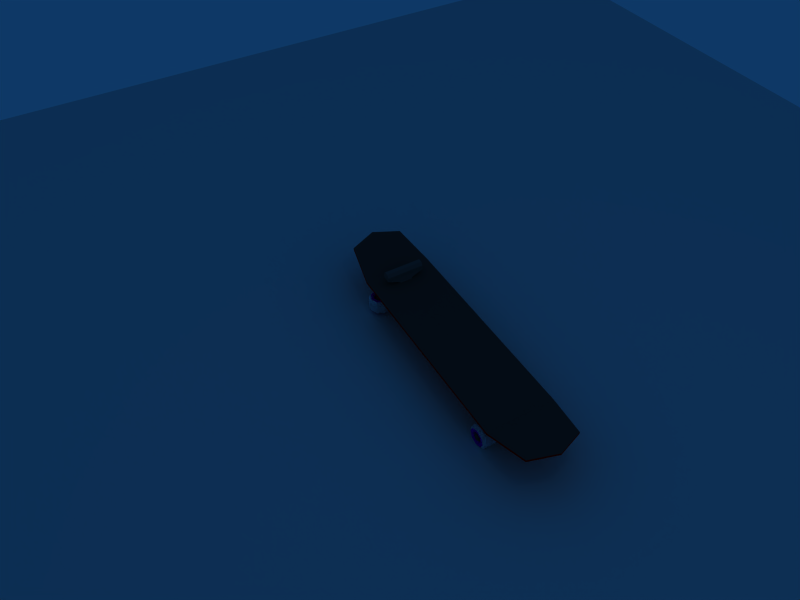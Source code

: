 # Source: 04-skate_floor_game_tests.blend  (saved by Blender 2.49.0; exported with 4.5.12 LTS)
import bpy
from mathutils import Matrix  # noqa: F401  (used for matrix-valued properties, if any)

bpy.ops.wm.read_factory_settings(use_empty=True)
scene = bpy.context.scene
scene.name = 'Scene'

# ---- collections
col_collection_1 = bpy.data.collections.new('Collection 1'); scene.collection.children.link(col_collection_1)

# ---- materials (node trees are filled in below, after node groups)
mat_floor = bpy.data.materials.new('Floor')
mat_floor.alpha_threshold = 0.0
mat_floor.roughness = 0.5
mat_floor.line_color = (0.0, 0.0, 0.0, 1.0)
mat_skate = bpy.data.materials.new('skate')
mat_skate.alpha_threshold = 0.0
mat_skate.diffuse_color = (1.0, 0.0, 0.0, 1.0)
mat_skate.roughness = 0.5
mat_skate.line_color = (0.0, 0.0, 0.0, 1.0)
mat_grip = bpy.data.materials.new('grip')
mat_grip.alpha_threshold = 0.0
mat_grip.diffuse_color = (0.2409, 0.1986, 0.1986, 1.0)
mat_grip.roughness = 0.5
mat_grip.line_color = (0.0, 0.0, 0.0, 1.0)
mat_wheels_screw = bpy.data.materials.new('wheels screw')
mat_wheels_screw.alpha_threshold = 0.0
mat_wheels_screw.diffuse_color = (0.3054, 0.3054, 0.3054, 1.0)
mat_wheels_screw.specular_color = (0.4345, 0.4345, 0.4345)
mat_wheels_screw.roughness = 0.5
mat_wheels_screw.specular_intensity = 2.0
mat_wheels_screw.line_color = (0.0, 0.0, 0.0, 1.0)
mat_wheels = bpy.data.materials.new('wheels')
mat_wheels.alpha_threshold = 0.0
mat_wheels.diffuse_color = (1.0, 1.0, 1.0, 1.0)
mat_wheels.roughness = 0.5
mat_wheels.specular_intensity = 0.0
mat_wheels.line_color = (0.0, 0.0, 0.0, 1.0)
mat_wheels_border = bpy.data.materials.new('wheels border')
mat_wheels_border.alpha_threshold = 0.0
mat_wheels_border.diffuse_color = (0.8386, 0.0, 0.9937, 1.0)
mat_wheels_border.roughness = 0.5
mat_wheels_border.specular_intensity = 0.0
mat_wheels_border.line_color = (0.0, 0.0, 0.0, 1.0)

# ---- material node trees

# ---- world
world_world = bpy.data.worlds.new('World'); scene.world = world_world
world_world.color = (0.05656, 0.2208, 0.4)
world_world.use_sun_shadow = False
world_world.sun_shadow_jitter_overblur = 0.0
world_world.cycles.sampling_method = 'MANUAL'
world_world.cycles.sample_map_resolution = 256

# ---- cameras
cam_camera_001 = bpy.data.cameras.new('Camera.001')
cam_camera_001.passepartout_alpha = 0.2
cam_camera_001.clip_end = 100.0
cam_camera_001.lens = 35.0
cam_camera_001.show_passepartout = False
cam_camera_001.show_safe_areas = True
cam_camera_001.dof.focus_distance = 0.0
cam_camera_001.dof.aperture_fstop = 128.0

# ---- lights
light_spot = bpy.data.lights.new('Spot', 'POINT')
light_spot.transmission_factor = 0.0
light_spot.cutoff_distance = 30.0
light_spot.energy = 100.0
light_spot.shadow_buffer_clip_start = 1.001
light_spot.shadow_soft_size = 1.0
light_spot.shadow_maximum_resolution = 0.006
light_spot.use_absolute_resolution = True
light_spot.cycles.use_multiple_importance_sampling = False

# ---- meshes
me_floor = bpy.data.meshes.new('floor')
me_floor.from_pydata([(1.0, 1.0, 0.0), (1.0, -1.0, 0.0), (-1.0, -1.0, 0.0), (-1.0, 1.0, 0.0)], [], [(0, 3, 2, 1)])
me_floor.materials.append(mat_floor)
me_floor.use_remesh_preserve_volume = False
me_floor.use_remesh_preserve_attributes = False
me_floor.use_mirror_vertex_groups = False
me_floor.update()
me_board = bpy.data.meshes.new('board')
me_board.from_pydata([(-1.044, 0.7768, -9.498), (-1.044, -0.7768, -9.498), (1.044, 0.7768, -9.498), (1.044, -0.7768, -9.498), (-1.044, 0.7768, -7.498), (-1.044, -0.7768, -7.498), (1.044, 0.7768, -7.498), (1.044, -0.7768, -7.498), (-0.7446, 1.0, -1.0), (-0.7446, -1.0, -1.0), (0.7446, 1.0, -1.0), (0.7446, -1.0, -1.0), (-0.7446, 1.0, 1.0), (-0.7446, -1.0, 1.0), (0.7446, 1.0, 1.0), (0.7446, -1.0, 1.0), (0.0, 1.0, -1.0), (0.0, -1.0, -1.0), (0.0, 1.0, 1.0), (0.0, -1.0, 1.0), (-1.115, 0.0, -11.86), (1.115, 0.0, -11.86), (-1.115, 0.0, -9.858), (1.115, 0.0, -9.858), (-0.7446, 0.0, -1.0), (0.7446, 0.0, -1.0), (-0.7446, 0.0, 1.0), (0.7446, 0.0, 1.0), (0.0, 0.0, -1.0), (0.0, 0.0, 1.0)], [], [(8, 0, 4, 12), (5, 1, 9, 13), (6, 2, 10, 14), (11, 3, 7, 15), (16, 8, 12, 18), (13, 9, 17, 19), (14, 10, 16, 18), (17, 11, 15, 19), (0, 20, 22, 4), (22, 20, 1, 5), (23, 21, 2, 6), (3, 21, 23, 7), (20, 0, 8, 24), (9, 1, 20, 24), (10, 2, 21, 25), (21, 3, 11, 25), (4, 22, 26, 12), (26, 22, 5, 13), (27, 23, 6, 14), (7, 23, 27, 15), (24, 8, 16, 28), (17, 9, 24, 28), (16, 10, 25, 28), (25, 11, 17, 28), (12, 26, 29, 18), (29, 26, 13, 19), (29, 27, 14, 18), (15, 27, 29, 19)])
me_board.polygons.foreach_set('material_index', [0, 0, 0, 0, 0, 0, 0, 0, 0, 0, 0, 0, 1, 1, 1, 1, 0, 0, 0, 0, 1, 1, 1, 1, 0, 0, 0, 0])
me_board.materials.append(mat_skate)
me_board.materials.append(mat_grip)
me_board.use_remesh_preserve_volume = False
me_board.use_remesh_preserve_attributes = False
me_board.use_mirror_vertex_groups = False
me_board.update()
me_truck_001 = bpy.data.meshes.new('truck.001')
me_truck_001.from_pydata([(1.0, 1.0, -0.8332), (1.0, -1.0, -0.8332), (-1.0, -1.0, -0.8332), (-1.0, 1.0, -0.8332), (2.317, 0.4932, 0.1857), (2.317, -0.4932, 0.1857), (-3.875, -0.4932, 0.1857), (-3.875, 0.4932, 0.1857), (-0.58, -1.0, -1.0), (-0.58, 1.0, -1.0), (-0.5642, -0.4932, 0.1857), (-0.5642, 0.4932, 0.1857), (0.4391, -1.0, -1.0), (0.4391, 1.0, -1.0), (-0.06159, -0.4932, 0.1857), (-0.06159, 0.4932, 0.1857), (1.0, -1.0, -0.5922), (1.0, 1.0, -0.5922), (-1.0, -1.0, -0.5922), (-1.0, 1.0, -0.5922), (-0.58, -1.0, -0.5919), (-0.58, 1.0, -0.5919), (0.4391, -1.0, -0.5919), (0.4391, 1.0, -0.5919), (1.206, -0.3669, -0.3474), (1.206, 0.3669, -0.3474), (-0.3892, -0.3669, -0.3474), (-0.3892, 0.3669, -0.3474), (-0.2351, -0.3669, -0.3473), (-0.2351, 0.3669, -0.3473), (0.1388, -0.3669, -0.3473), (0.1388, 0.3669, -0.3473), (2.29, -0.4673, 0.1084), (2.29, 0.4673, 0.1084), (-3.85, -0.4673, 0.1084), (-3.85, 0.4673, 0.1084), (-0.5501, -0.4673, 0.1084), (-0.5501, 0.4673, 0.1084), (-0.0739, -0.4673, 0.1084), (-0.0739, 0.4673, 0.1084), (1.617, -0.1985, -0.1023), (1.617, 0.1985, -0.1023), (-2.368, -0.1985, -0.1023), (-2.368, 0.1985, -0.1023), (-0.1433, -0.1985, -0.1023), (-0.1433, 0.1985, -0.1023), (0.05891, -0.1985, -0.1023), (0.05891, 0.1985, -0.1023)], [], [(8, 2, 3, 9), (11, 7, 6, 10), (13, 0, 1, 12), (12, 8, 9, 13), (4, 15, 14, 5), (15, 11, 10, 14), (0, 17, 16, 1), (2, 18, 19, 3), (18, 2, 8, 20), (3, 19, 21, 9), (22, 12, 1, 16), (20, 8, 12, 22), (17, 0, 13, 23), (9, 21, 23, 13), (17, 25, 24, 16), (18, 26, 27, 19), (26, 18, 20, 28), (19, 27, 29, 21), (30, 22, 16, 24), (28, 20, 22, 30), (23, 31, 25, 17), (21, 29, 31, 23), (33, 4, 5, 32), (34, 6, 7, 35), (6, 34, 36, 10), (35, 7, 11, 37), (14, 38, 32, 5), (10, 36, 38, 14), (39, 15, 4, 33), (37, 11, 15, 39), (25, 41, 40, 24), (41, 33, 32, 40), (26, 42, 43, 27), (42, 34, 35, 43), (34, 42, 44, 36), (42, 26, 28, 44), (27, 43, 45, 29), (43, 35, 37, 45), (38, 46, 40, 32), (46, 30, 24, 40), (36, 44, 46, 38), (44, 28, 30, 46), (31, 47, 41, 25), (47, 39, 33, 41), (29, 45, 47, 31), (45, 37, 39, 47)])
me_truck_001.materials.append(mat_wheels_screw)
me_truck_001.use_remesh_preserve_volume = False
me_truck_001.use_remesh_preserve_attributes = False
me_truck_001.use_mirror_vertex_groups = False
me_truck_001.update()
me_wheel_001 = bpy.data.meshes.new('wheel.001')
me_wheel_001.from_pydata([(0.5511, 0.5511, 1.111), (0.5511, 0.5511, -1.111), (0.7793, 5.544e-07, 1.111), (0.7793, 5.544e-07, -1.111), (0.5511, -0.5511, 1.111), (0.5511, -0.5511, -1.111), (2.394e-08, -0.7793, 1.111), (2.394e-08, -0.7793, -1.111), (-0.5511, -0.5511, 1.111), (-0.5511, -0.5511, -1.111), (-0.7793, 5.915e-07, 1.111), (-0.7793, 5.915e-07, -1.111), (-0.5511, 0.5511, 1.111), (-0.5511, 0.5511, -1.111), (1.058e-06, 0.7793, 1.111), (1.058e-06, 0.7793, -1.111), (1.0, 2.828e-07, -0.01), (1.0, 2.828e-07, 0.01), (0.7071, 0.7071, -0.01), (0.7071, 0.7071, 0.01), (0.7071, -0.7071, -0.01), (0.7071, -0.7071, 0.01), (-5.595e-08, -1.0, -0.01), (-5.595e-08, -1.0, 0.01), (-0.7071, -0.7071, -0.01), (-0.7071, -0.7071, 0.01), (-1.0, 3.345e-07, -0.01), (-1.0, 3.345e-07, 0.01), (-0.7071, 0.7071, -0.01), (-0.7071, 0.7071, 0.01), (4.927e-07, 1.0, -0.01), (4.927e-07, 1.0, 0.01), (1.0, 5.106e-07, 0.7659), (1.0, 5.106e-07, -0.7659), (0.7071, 0.7071, 0.7659), (0.7071, 0.7071, -0.7659), (0.7071, -0.7071, 0.655), (0.7071, -0.7071, -0.655), (-9.063e-09, -1.0, 0.655), (-9.063e-09, -1.0, -0.655), (-0.7071, -0.7071, 0.655), (-0.7071, -0.7071, -0.655), (-1.0, 5.595e-07, 0.7659), (-1.0, 5.595e-07, -0.7659), (-0.7071, 0.7071, 0.7659), (-0.7071, 0.7071, -0.7659), (4.953e-07, 1.0, 0.7659), (4.953e-07, 1.0, -0.7659), (0.3641, 0.3641, 1.09), (0.3641, 0.3641, -1.09), (7.576e-07, 0.5149, 1.09), (7.576e-07, 0.5149, -1.09), (-0.3641, 0.3641, 1.09), (-0.3641, 0.3641, -1.09), (-0.5149, 4.952e-07, 1.09), (-0.5149, 4.952e-07, -1.09), (-0.3641, -0.3641, 1.09), (-0.3641, -0.3641, -1.09), (7.425e-08, -0.5149, 1.09), (7.425e-08, -0.5149, -1.09), (0.3641, -0.3641, 1.09), (0.3641, -0.3641, -1.09), (0.5149, 4.706e-07, 1.09), (0.5149, 4.706e-07, -1.09), (0.4667, 4.644e-07, 0.7926), (0.4667, 4.644e-07, -0.7926), (0.33, 0.33, 0.7926), (0.33, 0.33, -0.7926), (0.33, -0.33, 0.7926), (0.33, -0.33, -0.7926), (8.522e-08, -0.4667, 0.7926), (8.522e-08, -0.4667, -0.7926), (-0.33, -0.33, 0.7926), (-0.33, -0.33, -0.7926), (-0.4667, 4.866e-07, 0.7926), (-0.4667, 4.866e-07, -0.7926), (-0.33, 0.33, 0.7926), (-0.33, 0.33, -0.7926), (7.046e-07, 0.4667, 0.7926), (7.046e-07, 0.4667, -0.7926), (5.546e-07, 0.3364, 0.7911), (5.546e-07, 0.3364, -0.7911), (0.2378, 0.2378, 0.7911), (0.2378, 0.2378, -0.7911), (-0.2378, 0.2378, 0.7911), (-0.2378, 0.2378, -0.7911), (-0.3364, 4.313e-07, 0.7911), (-0.3364, 4.313e-07, -0.7911), (-0.2378, -0.2378, 0.7911), (-0.2378, -0.2378, -0.7911), (1.082e-07, -0.3364, 0.7911), (1.082e-07, -0.3364, -0.7911), (0.2378, -0.2378, 0.7911), (0.2378, -0.2378, -0.7911), (0.3364, 4.152e-07, 0.7911), (0.3364, 4.152e-07, -0.7911), (0.2036, 0.2036, 1.095), (0.2036, 0.2036, -1.095), (0.2879, 3.903e-07, 1.095), (0.2879, 3.903e-07, -1.095), (0.2036, -0.2036, 1.095), (0.2036, -0.2036, -1.095), (1.183e-07, -0.2879, 1.095), (1.183e-07, -0.2879, -1.095), (-0.2036, -0.2036, 1.095), (-0.2036, -0.2036, -1.095), (-0.2879, 4.041e-07, 1.095), (-0.2879, 4.041e-07, -1.095), (-0.2036, 0.2036, 1.095), (-0.2036, 0.2036, -1.095), (5.004e-07, 0.2879, 1.095), (5.004e-07, 0.2879, -1.095), (1.094e-07, 1.856e-07, 1.054), (1.094e-07, 1.856e-07, -1.054), (1.094e-07, 1.856e-07, 1.054), (1.094e-07, 1.856e-07, -1.054), (5.004e-07, 0.2879, 1.095), (5.004e-07, 0.2879, -1.095), (-0.2036, 0.2036, 1.095), (-0.2036, 0.2036, -1.095), (-0.2879, 4.041e-07, 1.095), (-0.2879, 4.041e-07, -1.095), (-0.2036, -0.2036, 1.095), (-0.2036, -0.2036, -1.095), (1.183e-07, -0.2879, 1.095), (1.183e-07, -0.2879, -1.095), (0.2036, -0.2036, 1.095), (0.2036, -0.2036, -1.095), (0.2879, 3.903e-07, 1.095), (0.2879, 3.903e-07, -1.095), (0.2036, 0.2036, 1.095), (0.2036, 0.2036, -1.095), (0.3364, 4.152e-07, 0.7911), (0.3364, 4.152e-07, -0.7911), (0.2378, -0.2378, 0.7911), (0.2378, -0.2378, -0.7911), (1.082e-07, -0.3364, 0.7911), (1.082e-07, -0.3364, -0.7911), (-0.2378, -0.2378, 0.7911), (-0.2378, -0.2378, -0.7911), (-0.3364, 4.313e-07, 0.7911), (-0.3364, 4.313e-07, -0.7911), (-0.2378, 0.2378, 0.7911), (-0.2378, 0.2378, -0.7911), (0.2378, 0.2378, 0.7911), (0.2378, 0.2378, -0.7911), (5.546e-07, 0.3364, 0.7911), (5.546e-07, 0.3364, -0.7911), (7.046e-07, 0.4667, 0.7926), (7.046e-07, 0.4667, -0.7926), (-0.33, 0.33, 0.7926), (-0.33, 0.33, -0.7926), (-0.4667, 4.866e-07, 0.7926), (-0.4667, 4.866e-07, -0.7926), (-0.33, -0.33, 0.7926), (-0.33, -0.33, -0.7926), (8.522e-08, -0.4667, 0.7926), (8.522e-08, -0.4667, -0.7926), (0.33, -0.33, 0.7926), (0.33, -0.33, -0.7926), (0.33, 0.33, 0.7926), (0.33, 0.33, -0.7926), (0.4667, 4.644e-07, 0.7926), (0.4667, 4.644e-07, -0.7926), (0.5149, 4.706e-07, 1.09), (0.5149, 4.706e-07, -1.09), (0.3641, -0.3641, 1.09), (0.3641, -0.3641, -1.09), (7.425e-08, -0.5149, 1.09), (7.425e-08, -0.5149, -1.09), (-0.3641, -0.3641, 1.09), (-0.3641, -0.3641, -1.09), (-0.5149, 4.952e-07, 1.09), (-0.5149, 4.952e-07, -1.09), (-0.3641, 0.3641, 1.09), (-0.3641, 0.3641, -1.09), (7.576e-07, 0.5149, 1.09), (7.576e-07, 0.5149, -1.09), (0.3641, 0.3641, 1.09), (0.3641, 0.3641, -1.09), (4.953e-07, 1.0, 0.7659), (4.953e-07, 1.0, -0.7659), (-0.7071, 0.7071, 0.7659), (-0.7071, 0.7071, -0.7659), (-1.0, 5.595e-07, 0.7659), (-1.0, 5.595e-07, -0.7659), (-0.7071, -0.7071, 0.655), (-0.7071, -0.7071, -0.655), (-9.063e-09, -1.0, 0.655), (-9.063e-09, -1.0, -0.655), (0.7071, -0.7071, 0.655), (0.7071, -0.7071, -0.655), (0.7071, 0.7071, 0.7659), (0.7071, 0.7071, -0.7659), (1.0, 5.106e-07, 0.7659), (1.0, 5.106e-07, -0.7659), (4.927e-07, 1.0, -0.01), (4.927e-07, 1.0, 0.01), (-0.7071, 0.7071, -0.01), (-0.7071, 0.7071, 0.01), (-1.0, 3.345e-07, -0.01), (-1.0, 3.345e-07, 0.01), (-0.7071, -0.7071, -0.01), (-0.7071, -0.7071, 0.01), (-5.595e-08, -1.0, -0.01), (-5.595e-08, -1.0, 0.01), (0.7071, -0.7071, -0.01), (0.7071, -0.7071, 0.01), (0.7071, 0.7071, -0.01), (0.7071, 0.7071, 0.01), (1.0, 2.828e-07, -0.01), (1.0, 2.828e-07, 0.01), (1.058e-06, 0.7793, 1.111), (1.058e-06, 0.7793, -1.111), (-0.5511, 0.5511, 1.111), (-0.5511, 0.5511, -1.111), (-0.7793, 5.915e-07, 1.111), (-0.7793, 5.915e-07, -1.111), (-0.5511, -0.5511, 1.111), (-0.5511, -0.5511, -1.111), (2.394e-08, -0.7793, 1.111), (2.394e-08, -0.7793, -1.111), (0.5511, -0.5511, 1.111), (0.5511, -0.5511, -1.111), (0.7793, 5.544e-07, 1.111), (0.7793, 5.544e-07, -1.111), (0.5511, 0.5511, 1.111), (0.5511, 0.5511, -1.111)], [], [(18, 34, 32, 16), (33, 35, 19, 17), (34, 0, 2, 32), (3, 1, 35, 33), (16, 32, 36, 20), (37, 33, 17, 21), (32, 2, 4, 36), (5, 3, 33, 37), (20, 36, 38, 22), (39, 37, 21, 23), (36, 4, 6, 38), (7, 5, 37, 39), (22, 38, 40, 24), (41, 39, 23, 25), (38, 6, 8, 40), (9, 7, 39, 41), (24, 40, 42, 26), (43, 41, 25, 27), (40, 8, 10, 42), (11, 9, 41, 43), (26, 42, 44, 28), (45, 43, 27, 29), (42, 10, 12, 44), (13, 11, 43, 45), (28, 44, 46, 30), (47, 45, 29, 31), (44, 12, 14, 46), (15, 13, 45, 47), (0, 34, 46, 14), (47, 35, 1, 15), (34, 18, 30, 46), (31, 19, 35, 47), (0, 14, 50, 48), (51, 15, 1, 49), (14, 12, 52, 50), (53, 13, 15, 51), (12, 10, 54, 52), (55, 11, 13, 53), (10, 8, 56, 54), (57, 9, 11, 55), (8, 6, 58, 56), (59, 7, 9, 57), (6, 4, 60, 58), (61, 5, 7, 59), (4, 2, 62, 60), (63, 3, 5, 61), (2, 0, 48, 62), (49, 1, 3, 63), (62, 48, 66, 64), (67, 49, 63, 65), (60, 62, 64, 68), (65, 63, 61, 69), (58, 60, 68, 70), (69, 61, 59, 71), (56, 58, 70, 72), (71, 59, 57, 73), (54, 56, 72, 74), (73, 57, 55, 75), (52, 54, 74, 76), (75, 55, 53, 77), (50, 52, 76, 78), (77, 53, 51, 79), (48, 50, 78, 66), (79, 51, 49, 67), (66, 78, 80, 82), (81, 79, 67, 83), (78, 76, 84, 80), (85, 77, 79, 81), (76, 74, 86, 84), (87, 75, 77, 85), (74, 72, 88, 86), (89, 73, 75, 87), (72, 70, 90, 88), (91, 71, 73, 89), (70, 68, 92, 90), (93, 69, 71, 91), (68, 64, 94, 92), (95, 65, 69, 93), (64, 66, 82, 94), (83, 67, 65, 95), (94, 82, 96, 98), (97, 83, 95, 99), (92, 94, 98, 100), (99, 95, 93, 101), (90, 92, 100, 102), (101, 93, 91, 103), (88, 90, 102, 104), (103, 91, 89, 105), (86, 88, 104, 106), (105, 89, 87, 107), (84, 86, 106, 108), (107, 87, 85, 109), (80, 84, 108, 110), (109, 85, 81, 111), (82, 80, 110, 96), (111, 81, 83, 97), (98, 96, 112), (113, 97, 99), (112, 100, 98), (99, 101, 113), (112, 102, 100), (101, 103, 113), (112, 104, 102), (103, 105, 113), (112, 106, 104), (105, 107, 113), (112, 108, 106), (107, 109, 113), (112, 110, 108), (109, 111, 113), (112, 96, 110), (111, 97, 113), (114, 130, 116), (117, 131, 115), (114, 116, 118), (119, 117, 115), (114, 118, 120), (121, 119, 115), (114, 120, 122), (123, 121, 115), (114, 122, 124), (125, 123, 115), (114, 124, 126), (127, 125, 115), (114, 126, 128), (129, 127, 115), (128, 130, 114), (115, 131, 129), (144, 146, 116, 130), (117, 147, 145, 131), (146, 142, 118, 116), (119, 143, 147, 117), (142, 140, 120, 118), (121, 141, 143, 119), (140, 138, 122, 120), (123, 139, 141, 121), (138, 136, 124, 122), (125, 137, 139, 123), (136, 134, 126, 124), (127, 135, 137, 125), (134, 132, 128, 126), (129, 133, 135, 127), (132, 144, 130, 128), (131, 145, 133, 129), (162, 160, 144, 132), (145, 161, 163, 133), (158, 162, 132, 134), (133, 163, 159, 135), (156, 158, 134, 136), (135, 159, 157, 137), (154, 156, 136, 138), (137, 157, 155, 139), (152, 154, 138, 140), (139, 155, 153, 141), (150, 152, 140, 142), (141, 153, 151, 143), (148, 150, 142, 146), (143, 151, 149, 147), (160, 148, 146, 144), (147, 149, 161, 145), (178, 176, 148, 160), (149, 177, 179, 161), (176, 174, 150, 148), (151, 175, 177, 149), (174, 172, 152, 150), (153, 173, 175, 151), (172, 170, 154, 152), (155, 171, 173, 153), (170, 168, 156, 154), (157, 169, 171, 155), (168, 166, 158, 156), (159, 167, 169, 157), (166, 164, 162, 158), (163, 165, 167, 159), (164, 178, 160, 162), (161, 179, 165, 163), (224, 226, 178, 164), (179, 227, 225, 165), (222, 224, 164, 166), (165, 225, 223, 167), (220, 222, 166, 168), (167, 223, 221, 169), (218, 220, 168, 170), (169, 221, 219, 171), (216, 218, 170, 172), (171, 219, 217, 173), (214, 216, 172, 174), (173, 217, 215, 175), (212, 214, 174, 176), (175, 215, 213, 177), (226, 212, 176, 178), (177, 213, 227, 179), (192, 208, 196, 180), (197, 209, 193, 181), (226, 192, 180, 212), (181, 193, 227, 213), (182, 214, 212, 180), (213, 215, 183, 181), (198, 182, 180, 196), (181, 183, 199, 197), (184, 216, 214, 182), (215, 217, 185, 183), (200, 184, 182, 198), (183, 185, 201, 199), (186, 218, 216, 184), (217, 219, 187, 185), (202, 186, 184, 200), (185, 187, 203, 201), (188, 220, 218, 186), (219, 221, 189, 187), (204, 188, 186, 202), (187, 189, 205, 203), (190, 222, 220, 188), (221, 223, 191, 189), (206, 190, 188, 204), (189, 191, 207, 205), (194, 224, 222, 190), (223, 225, 195, 191), (210, 194, 190, 206), (191, 195, 211, 207), (192, 226, 224, 194), (225, 227, 193, 195), (208, 192, 194, 210), (195, 193, 209, 211)])
me_wheel_001.polygons.foreach_set('material_index', [0, 0, 0, 0, 0, 0, 0, 0, 0, 0, 0, 0, 0, 0, 0, 0, 0, 0, 0, 0, 0, 0, 0, 0, 0, 0, 0, 0, 0, 0, 0, 0, 1, 1, 1, 1, 1, 1, 1, 1, 1, 1, 1, 1, 1, 1, 1, 1, 1, 1, 1, 1, 1, 1, 1, 1, 1, 1, 1, 1, 1, 1, 1, 1, 2, 2, 2, 2, 2, 2, 2, 2, 2, 2, 2, 2, 2, 2, 2, 2, 2, 2, 2, 2, 2, 2, 2, 2, 2, 2, 2, 2, 2, 2, 2, 2, 2, 2, 2, 2, 2, 2, 2, 2, 2, 2, 2, 2, 2, 2, 2, 2, 2, 2, 2, 2, 2, 2, 2, 2, 2, 2, 2, 2, 2, 2, 2, 2, 2, 2, 2, 2, 2, 2, 2, 2, 2, 2, 2, 2, 2, 2, 2, 2, 2, 2, 2, 2, 2, 2, 2, 2, 2, 2, 2, 2, 2, 2, 2, 2, 1, 1, 1, 1, 1, 1, 1, 1, 1, 1, 1, 1, 1, 1, 1, 1, 1, 1, 1, 1, 1, 1, 1, 1, 1, 1, 1, 1, 1, 1, 1, 1, 0, 0, 0, 0, 0, 0, 0, 0, 0, 0, 0, 0, 0, 0, 0, 0, 0, 0, 0, 0, 0, 0, 0, 0, 0, 0, 0, 0, 0, 0, 0, 0])
me_wheel_001.materials.append(mat_wheels)
me_wheel_001.materials.append(mat_wheels_border)
me_wheel_001.materials.append(mat_wheels_screw)
me_wheel_001.use_remesh_preserve_volume = False
me_wheel_001.use_remesh_preserve_attributes = False
me_wheel_001.use_mirror_vertex_groups = False
me_wheel_001.update()
me_wheel_002 = bpy.data.meshes.new('wheel.002')
me_wheel_002.from_pydata([(0.5511, 0.5511, 1.111), (0.5511, 0.5511, -1.111), (0.7793, 5.544e-07, 1.111), (0.7793, 5.544e-07, -1.111), (0.5511, -0.5511, 1.111), (0.5511, -0.5511, -1.111), (2.394e-08, -0.7793, 1.111), (2.394e-08, -0.7793, -1.111), (-0.5511, -0.5511, 1.111), (-0.5511, -0.5511, -1.111), (-0.7793, 5.915e-07, 1.111), (-0.7793, 5.915e-07, -1.111), (-0.5511, 0.5511, 1.111), (-0.5511, 0.5511, -1.111), (1.058e-06, 0.7793, 1.111), (1.058e-06, 0.7793, -1.111), (1.0, 2.828e-07, -0.01), (1.0, 2.828e-07, 0.01), (0.7071, 0.7071, -0.01), (0.7071, 0.7071, 0.01), (0.7071, -0.7071, -0.01), (0.7071, -0.7071, 0.01), (-5.595e-08, -1.0, -0.01), (-5.595e-08, -1.0, 0.01), (-0.7071, -0.7071, -0.01), (-0.7071, -0.7071, 0.01), (-1.0, 3.345e-07, -0.01), (-1.0, 3.345e-07, 0.01), (-0.7071, 0.7071, -0.01), (-0.7071, 0.7071, 0.01), (4.927e-07, 1.0, -0.01), (4.927e-07, 1.0, 0.01), (1.0, 5.106e-07, 0.7659), (1.0, 5.106e-07, -0.7659), (0.7071, 0.7071, 0.7659), (0.7071, 0.7071, -0.7659), (0.7071, -0.7071, 0.655), (0.7071, -0.7071, -0.655), (-9.063e-09, -1.0, 0.655), (-9.063e-09, -1.0, -0.655), (-0.7071, -0.7071, 0.655), (-0.7071, -0.7071, -0.655), (-1.0, 5.595e-07, 0.7659), (-1.0, 5.595e-07, -0.7659), (-0.7071, 0.7071, 0.7659), (-0.7071, 0.7071, -0.7659), (4.953e-07, 1.0, 0.7659), (4.953e-07, 1.0, -0.7659), (0.3641, 0.3641, 1.09), (0.3641, 0.3641, -1.09), (7.576e-07, 0.5149, 1.09), (7.576e-07, 0.5149, -1.09), (-0.3641, 0.3641, 1.09), (-0.3641, 0.3641, -1.09), (-0.5149, 4.952e-07, 1.09), (-0.5149, 4.952e-07, -1.09), (-0.3641, -0.3641, 1.09), (-0.3641, -0.3641, -1.09), (7.425e-08, -0.5149, 1.09), (7.425e-08, -0.5149, -1.09), (0.3641, -0.3641, 1.09), (0.3641, -0.3641, -1.09), (0.5149, 4.706e-07, 1.09), (0.5149, 4.706e-07, -1.09), (0.4667, 4.644e-07, 0.7926), (0.4667, 4.644e-07, -0.7926), (0.33, 0.33, 0.7926), (0.33, 0.33, -0.7926), (0.33, -0.33, 0.7926), (0.33, -0.33, -0.7926), (8.522e-08, -0.4667, 0.7926), (8.522e-08, -0.4667, -0.7926), (-0.33, -0.33, 0.7926), (-0.33, -0.33, -0.7926), (-0.4667, 4.866e-07, 0.7926), (-0.4667, 4.866e-07, -0.7926), (-0.33, 0.33, 0.7926), (-0.33, 0.33, -0.7926), (7.046e-07, 0.4667, 0.7926), (7.046e-07, 0.4667, -0.7926), (5.546e-07, 0.3364, 0.7911), (5.546e-07, 0.3364, -0.7911), (0.2378, 0.2378, 0.7911), (0.2378, 0.2378, -0.7911), (-0.2378, 0.2378, 0.7911), (-0.2378, 0.2378, -0.7911), (-0.3364, 4.313e-07, 0.7911), (-0.3364, 4.313e-07, -0.7911), (-0.2378, -0.2378, 0.7911), (-0.2378, -0.2378, -0.7911), (1.082e-07, -0.3364, 0.7911), (1.082e-07, -0.3364, -0.7911), (0.2378, -0.2378, 0.7911), (0.2378, -0.2378, -0.7911), (0.3364, 4.152e-07, 0.7911), (0.3364, 4.152e-07, -0.7911), (0.2036, 0.2036, 1.095), (0.2036, 0.2036, -1.095), (0.2879, 3.903e-07, 1.095), (0.2879, 3.903e-07, -1.095), (0.2036, -0.2036, 1.095), (0.2036, -0.2036, -1.095), (1.183e-07, -0.2879, 1.095), (1.183e-07, -0.2879, -1.095), (-0.2036, -0.2036, 1.095), (-0.2036, -0.2036, -1.095), (-0.2879, 4.041e-07, 1.095), (-0.2879, 4.041e-07, -1.095), (-0.2036, 0.2036, 1.095), (-0.2036, 0.2036, -1.095), (5.004e-07, 0.2879, 1.095), (5.004e-07, 0.2879, -1.095), (1.094e-07, 1.856e-07, 1.054), (1.094e-07, 1.856e-07, -1.054), (1.094e-07, 1.856e-07, 1.054), (1.094e-07, 1.856e-07, -1.054), (5.004e-07, 0.2879, 1.095), (5.004e-07, 0.2879, -1.095), (-0.2036, 0.2036, 1.095), (-0.2036, 0.2036, -1.095), (-0.2879, 4.041e-07, 1.095), (-0.2879, 4.041e-07, -1.095), (-0.2036, -0.2036, 1.095), (-0.2036, -0.2036, -1.095), (1.183e-07, -0.2879, 1.095), (1.183e-07, -0.2879, -1.095), (0.2036, -0.2036, 1.095), (0.2036, -0.2036, -1.095), (0.2879, 3.903e-07, 1.095), (0.2879, 3.903e-07, -1.095), (0.2036, 0.2036, 1.095), (0.2036, 0.2036, -1.095), (0.3364, 4.152e-07, 0.7911), (0.3364, 4.152e-07, -0.7911), (0.2378, -0.2378, 0.7911), (0.2378, -0.2378, -0.7911), (1.082e-07, -0.3364, 0.7911), (1.082e-07, -0.3364, -0.7911), (-0.2378, -0.2378, 0.7911), (-0.2378, -0.2378, -0.7911), (-0.3364, 4.313e-07, 0.7911), (-0.3364, 4.313e-07, -0.7911), (-0.2378, 0.2378, 0.7911), (-0.2378, 0.2378, -0.7911), (0.2378, 0.2378, 0.7911), (0.2378, 0.2378, -0.7911), (5.546e-07, 0.3364, 0.7911), (5.546e-07, 0.3364, -0.7911), (7.046e-07, 0.4667, 0.7926), (7.046e-07, 0.4667, -0.7926), (-0.33, 0.33, 0.7926), (-0.33, 0.33, -0.7926), (-0.4667, 4.866e-07, 0.7926), (-0.4667, 4.866e-07, -0.7926), (-0.33, -0.33, 0.7926), (-0.33, -0.33, -0.7926), (8.522e-08, -0.4667, 0.7926), (8.522e-08, -0.4667, -0.7926), (0.33, -0.33, 0.7926), (0.33, -0.33, -0.7926), (0.33, 0.33, 0.7926), (0.33, 0.33, -0.7926), (0.4667, 4.644e-07, 0.7926), (0.4667, 4.644e-07, -0.7926), (0.5149, 4.706e-07, 1.09), (0.5149, 4.706e-07, -1.09), (0.3641, -0.3641, 1.09), (0.3641, -0.3641, -1.09), (7.425e-08, -0.5149, 1.09), (7.425e-08, -0.5149, -1.09), (-0.3641, -0.3641, 1.09), (-0.3641, -0.3641, -1.09), (-0.5149, 4.952e-07, 1.09), (-0.5149, 4.952e-07, -1.09), (-0.3641, 0.3641, 1.09), (-0.3641, 0.3641, -1.09), (7.576e-07, 0.5149, 1.09), (7.576e-07, 0.5149, -1.09), (0.3641, 0.3641, 1.09), (0.3641, 0.3641, -1.09), (4.953e-07, 1.0, 0.7659), (4.953e-07, 1.0, -0.7659), (-0.7071, 0.7071, 0.7659), (-0.7071, 0.7071, -0.7659), (-1.0, 5.595e-07, 0.7659), (-1.0, 5.595e-07, -0.7659), (-0.7071, -0.7071, 0.655), (-0.7071, -0.7071, -0.655), (-9.063e-09, -1.0, 0.655), (-9.063e-09, -1.0, -0.655), (0.7071, -0.7071, 0.655), (0.7071, -0.7071, -0.655), (0.7071, 0.7071, 0.7659), (0.7071, 0.7071, -0.7659), (1.0, 5.106e-07, 0.7659), (1.0, 5.106e-07, -0.7659), (4.927e-07, 1.0, -0.01), (4.927e-07, 1.0, 0.01), (-0.7071, 0.7071, -0.01), (-0.7071, 0.7071, 0.01), (-1.0, 3.345e-07, -0.01), (-1.0, 3.345e-07, 0.01), (-0.7071, -0.7071, -0.01), (-0.7071, -0.7071, 0.01), (-5.595e-08, -1.0, -0.01), (-5.595e-08, -1.0, 0.01), (0.7071, -0.7071, -0.01), (0.7071, -0.7071, 0.01), (0.7071, 0.7071, -0.01), (0.7071, 0.7071, 0.01), (1.0, 2.828e-07, -0.01), (1.0, 2.828e-07, 0.01), (1.058e-06, 0.7793, 1.111), (1.058e-06, 0.7793, -1.111), (-0.5511, 0.5511, 1.111), (-0.5511, 0.5511, -1.111), (-0.7793, 5.915e-07, 1.111), (-0.7793, 5.915e-07, -1.111), (-0.5511, -0.5511, 1.111), (-0.5511, -0.5511, -1.111), (2.394e-08, -0.7793, 1.111), (2.394e-08, -0.7793, -1.111), (0.5511, -0.5511, 1.111), (0.5511, -0.5511, -1.111), (0.7793, 5.544e-07, 1.111), (0.7793, 5.544e-07, -1.111), (0.5511, 0.5511, 1.111), (0.5511, 0.5511, -1.111)], [], [(18, 34, 32, 16), (33, 35, 19, 17), (34, 0, 2, 32), (3, 1, 35, 33), (16, 32, 36, 20), (37, 33, 17, 21), (32, 2, 4, 36), (5, 3, 33, 37), (20, 36, 38, 22), (39, 37, 21, 23), (36, 4, 6, 38), (7, 5, 37, 39), (22, 38, 40, 24), (41, 39, 23, 25), (38, 6, 8, 40), (9, 7, 39, 41), (24, 40, 42, 26), (43, 41, 25, 27), (40, 8, 10, 42), (11, 9, 41, 43), (26, 42, 44, 28), (45, 43, 27, 29), (42, 10, 12, 44), (13, 11, 43, 45), (28, 44, 46, 30), (47, 45, 29, 31), (44, 12, 14, 46), (15, 13, 45, 47), (0, 34, 46, 14), (47, 35, 1, 15), (34, 18, 30, 46), (31, 19, 35, 47), (0, 14, 50, 48), (51, 15, 1, 49), (14, 12, 52, 50), (53, 13, 15, 51), (12, 10, 54, 52), (55, 11, 13, 53), (10, 8, 56, 54), (57, 9, 11, 55), (8, 6, 58, 56), (59, 7, 9, 57), (6, 4, 60, 58), (61, 5, 7, 59), (4, 2, 62, 60), (63, 3, 5, 61), (2, 0, 48, 62), (49, 1, 3, 63), (62, 48, 66, 64), (67, 49, 63, 65), (60, 62, 64, 68), (65, 63, 61, 69), (58, 60, 68, 70), (69, 61, 59, 71), (56, 58, 70, 72), (71, 59, 57, 73), (54, 56, 72, 74), (73, 57, 55, 75), (52, 54, 74, 76), (75, 55, 53, 77), (50, 52, 76, 78), (77, 53, 51, 79), (48, 50, 78, 66), (79, 51, 49, 67), (66, 78, 80, 82), (81, 79, 67, 83), (78, 76, 84, 80), (85, 77, 79, 81), (76, 74, 86, 84), (87, 75, 77, 85), (74, 72, 88, 86), (89, 73, 75, 87), (72, 70, 90, 88), (91, 71, 73, 89), (70, 68, 92, 90), (93, 69, 71, 91), (68, 64, 94, 92), (95, 65, 69, 93), (64, 66, 82, 94), (83, 67, 65, 95), (94, 82, 96, 98), (97, 83, 95, 99), (92, 94, 98, 100), (99, 95, 93, 101), (90, 92, 100, 102), (101, 93, 91, 103), (88, 90, 102, 104), (103, 91, 89, 105), (86, 88, 104, 106), (105, 89, 87, 107), (84, 86, 106, 108), (107, 87, 85, 109), (80, 84, 108, 110), (109, 85, 81, 111), (82, 80, 110, 96), (111, 81, 83, 97), (98, 96, 112), (113, 97, 99), (112, 100, 98), (99, 101, 113), (112, 102, 100), (101, 103, 113), (112, 104, 102), (103, 105, 113), (112, 106, 104), (105, 107, 113), (112, 108, 106), (107, 109, 113), (112, 110, 108), (109, 111, 113), (112, 96, 110), (111, 97, 113), (114, 130, 116), (117, 131, 115), (114, 116, 118), (119, 117, 115), (114, 118, 120), (121, 119, 115), (114, 120, 122), (123, 121, 115), (114, 122, 124), (125, 123, 115), (114, 124, 126), (127, 125, 115), (114, 126, 128), (129, 127, 115), (128, 130, 114), (115, 131, 129), (144, 146, 116, 130), (117, 147, 145, 131), (146, 142, 118, 116), (119, 143, 147, 117), (142, 140, 120, 118), (121, 141, 143, 119), (140, 138, 122, 120), (123, 139, 141, 121), (138, 136, 124, 122), (125, 137, 139, 123), (136, 134, 126, 124), (127, 135, 137, 125), (134, 132, 128, 126), (129, 133, 135, 127), (132, 144, 130, 128), (131, 145, 133, 129), (162, 160, 144, 132), (145, 161, 163, 133), (158, 162, 132, 134), (133, 163, 159, 135), (156, 158, 134, 136), (135, 159, 157, 137), (154, 156, 136, 138), (137, 157, 155, 139), (152, 154, 138, 140), (139, 155, 153, 141), (150, 152, 140, 142), (141, 153, 151, 143), (148, 150, 142, 146), (143, 151, 149, 147), (160, 148, 146, 144), (147, 149, 161, 145), (178, 176, 148, 160), (149, 177, 179, 161), (176, 174, 150, 148), (151, 175, 177, 149), (174, 172, 152, 150), (153, 173, 175, 151), (172, 170, 154, 152), (155, 171, 173, 153), (170, 168, 156, 154), (157, 169, 171, 155), (168, 166, 158, 156), (159, 167, 169, 157), (166, 164, 162, 158), (163, 165, 167, 159), (164, 178, 160, 162), (161, 179, 165, 163), (224, 226, 178, 164), (179, 227, 225, 165), (222, 224, 164, 166), (165, 225, 223, 167), (220, 222, 166, 168), (167, 223, 221, 169), (218, 220, 168, 170), (169, 221, 219, 171), (216, 218, 170, 172), (171, 219, 217, 173), (214, 216, 172, 174), (173, 217, 215, 175), (212, 214, 174, 176), (175, 215, 213, 177), (226, 212, 176, 178), (177, 213, 227, 179), (192, 208, 196, 180), (197, 209, 193, 181), (226, 192, 180, 212), (181, 193, 227, 213), (182, 214, 212, 180), (213, 215, 183, 181), (198, 182, 180, 196), (181, 183, 199, 197), (184, 216, 214, 182), (215, 217, 185, 183), (200, 184, 182, 198), (183, 185, 201, 199), (186, 218, 216, 184), (217, 219, 187, 185), (202, 186, 184, 200), (185, 187, 203, 201), (188, 220, 218, 186), (219, 221, 189, 187), (204, 188, 186, 202), (187, 189, 205, 203), (190, 222, 220, 188), (221, 223, 191, 189), (206, 190, 188, 204), (189, 191, 207, 205), (194, 224, 222, 190), (223, 225, 195, 191), (210, 194, 190, 206), (191, 195, 211, 207), (192, 226, 224, 194), (225, 227, 193, 195), (208, 192, 194, 210), (195, 193, 209, 211)])
me_wheel_002.polygons.foreach_set('material_index', [0, 0, 0, 0, 0, 0, 0, 0, 0, 0, 0, 0, 0, 0, 0, 0, 0, 0, 0, 0, 0, 0, 0, 0, 0, 0, 0, 0, 0, 0, 0, 0, 1, 1, 1, 1, 1, 1, 1, 1, 1, 1, 1, 1, 1, 1, 1, 1, 1, 1, 1, 1, 1, 1, 1, 1, 1, 1, 1, 1, 1, 1, 1, 1, 2, 2, 2, 2, 2, 2, 2, 2, 2, 2, 2, 2, 2, 2, 2, 2, 2, 2, 2, 2, 2, 2, 2, 2, 2, 2, 2, 2, 2, 2, 2, 2, 2, 2, 2, 2, 2, 2, 2, 2, 2, 2, 2, 2, 2, 2, 2, 2, 2, 2, 2, 2, 2, 2, 2, 2, 2, 2, 2, 2, 2, 2, 2, 2, 2, 2, 2, 2, 2, 2, 2, 2, 2, 2, 2, 2, 2, 2, 2, 2, 2, 2, 2, 2, 2, 2, 2, 2, 2, 2, 2, 2, 2, 2, 2, 2, 1, 1, 1, 1, 1, 1, 1, 1, 1, 1, 1, 1, 1, 1, 1, 1, 1, 1, 1, 1, 1, 1, 1, 1, 1, 1, 1, 1, 1, 1, 1, 1, 0, 0, 0, 0, 0, 0, 0, 0, 0, 0, 0, 0, 0, 0, 0, 0, 0, 0, 0, 0, 0, 0, 0, 0, 0, 0, 0, 0, 0, 0, 0, 0])
me_wheel_002.materials.append(mat_wheels)
me_wheel_002.materials.append(mat_wheels_border)
me_wheel_002.materials.append(mat_wheels_screw)
me_wheel_002.use_remesh_preserve_volume = False
me_wheel_002.use_remesh_preserve_attributes = False
me_wheel_002.use_mirror_vertex_groups = False
me_wheel_002.update()
me_truck = bpy.data.meshes.new('truck')
me_truck.from_pydata([(1.0, 1.0, -0.8332), (1.0, -1.0, -0.8332), (-1.0, -1.0, -0.8332), (-1.0, 1.0, -0.8332), (2.317, 0.4932, 0.1857), (2.317, -0.4932, 0.1857), (-3.875, -0.4932, 0.1857), (-3.875, 0.4932, 0.1857), (-0.58, -1.0, -1.0), (-0.58, 1.0, -1.0), (-0.5642, -0.4932, 0.1857), (-0.5642, 0.4932, 0.1857), (0.4391, -1.0, -1.0), (0.4391, 1.0, -1.0), (-0.06159, -0.4932, 0.1857), (-0.06159, 0.4932, 0.1857), (1.0, -1.0, -0.5922), (1.0, 1.0, -0.5922), (-1.0, -1.0, -0.5922), (-1.0, 1.0, -0.5922), (-0.58, -1.0, -0.5919), (-0.58, 1.0, -0.5919), (0.4391, -1.0, -0.5919), (0.4391, 1.0, -0.5919), (1.206, -0.3669, -0.3474), (1.206, 0.3669, -0.3474), (-0.3892, -0.3669, -0.3474), (-0.3892, 0.3669, -0.3474), (-0.2351, -0.3669, -0.3473), (-0.2351, 0.3669, -0.3473), (0.1388, -0.3669, -0.3473), (0.1388, 0.3669, -0.3473), (2.29, -0.4673, 0.1084), (2.29, 0.4673, 0.1084), (-3.85, -0.4673, 0.1084), (-3.85, 0.4673, 0.1084), (-0.5501, -0.4673, 0.1084), (-0.5501, 0.4673, 0.1084), (-0.0739, -0.4673, 0.1084), (-0.0739, 0.4673, 0.1084), (1.617, -0.1985, -0.1023), (1.617, 0.1985, -0.1023), (-2.368, -0.1985, -0.1023), (-2.368, 0.1985, -0.1023), (-0.1433, -0.1985, -0.1023), (-0.1433, 0.1985, -0.1023), (0.05891, -0.1985, -0.1023), (0.05891, 0.1985, -0.1023)], [], [(8, 2, 3, 9), (11, 7, 6, 10), (13, 0, 1, 12), (12, 8, 9, 13), (4, 15, 14, 5), (15, 11, 10, 14), (0, 17, 16, 1), (2, 18, 19, 3), (18, 2, 8, 20), (3, 19, 21, 9), (22, 12, 1, 16), (20, 8, 12, 22), (17, 0, 13, 23), (9, 21, 23, 13), (17, 25, 24, 16), (18, 26, 27, 19), (26, 18, 20, 28), (19, 27, 29, 21), (30, 22, 16, 24), (28, 20, 22, 30), (23, 31, 25, 17), (21, 29, 31, 23), (33, 4, 5, 32), (34, 6, 7, 35), (6, 34, 36, 10), (35, 7, 11, 37), (14, 38, 32, 5), (10, 36, 38, 14), (39, 15, 4, 33), (37, 11, 15, 39), (25, 41, 40, 24), (41, 33, 32, 40), (26, 42, 43, 27), (42, 34, 35, 43), (34, 42, 44, 36), (42, 26, 28, 44), (27, 43, 45, 29), (43, 35, 37, 45), (38, 46, 40, 32), (46, 30, 24, 40), (36, 44, 46, 38), (44, 28, 30, 46), (31, 47, 41, 25), (47, 39, 33, 41), (29, 45, 47, 31), (45, 37, 39, 47)])
me_truck.materials.append(mat_wheels_screw)
me_truck.use_remesh_preserve_volume = False
me_truck.use_remesh_preserve_attributes = False
me_truck.use_mirror_vertex_groups = False
me_truck.update()
me_wheel = bpy.data.meshes.new('wheel')
me_wheel.from_pydata([(0.5511, 0.5511, 1.111), (0.7793, 5.544e-07, 1.111), (0.5511, -0.5511, 1.111), (2.394e-08, -0.7793, 1.111), (-0.5511, -0.5511, 1.111), (-0.7793, 5.915e-07, 1.111), (-0.5511, 0.5511, 1.111), (1.058e-06, 0.7793, 1.111), (1.0, 2.828e-07, -0.01), (0.7071, 0.7071, -0.01), (0.7071, -0.7071, -0.01), (-5.595e-08, -1.0, -0.01), (-0.7071, -0.7071, -0.01), (-1.0, 3.345e-07, -0.01), (-0.7071, 0.7071, -0.01), (4.927e-07, 1.0, -0.01), (1.0, 5.106e-07, 0.7659), (0.7071, 0.7071, 0.7659), (0.7071, -0.7071, 0.655), (-9.063e-09, -1.0, 0.655), (-0.7071, -0.7071, 0.655), (-1.0, 5.595e-07, 0.7659), (-0.7071, 0.7071, 0.7659), (4.953e-07, 1.0, 0.7659), (0.3641, 0.3641, 1.09), (7.576e-07, 0.5149, 1.09), (-0.3641, 0.3641, 1.09), (-0.5149, 4.952e-07, 1.09), (-0.3641, -0.3641, 1.09), (7.425e-08, -0.5149, 1.09), (0.3641, -0.3641, 1.09), (0.5149, 4.706e-07, 1.09), (0.4667, 4.644e-07, 0.7926), (0.33, 0.33, 0.7926), (0.33, -0.33, 0.7926), (8.522e-08, -0.4667, 0.7926), (-0.33, -0.33, 0.7926), (-0.4667, 4.866e-07, 0.7926), (-0.33, 0.33, 0.7926), (7.046e-07, 0.4667, 0.7926), (5.546e-07, 0.3364, 0.7911), (0.2378, 0.2378, 0.7911), (-0.2378, 0.2378, 0.7911), (-0.3364, 4.313e-07, 0.7911), (-0.2378, -0.2378, 0.7911), (1.082e-07, -0.3364, 0.7911), (0.2378, -0.2378, 0.7911), (0.3364, 4.152e-07, 0.7911), (0.2036, 0.2036, 1.095), (0.2879, 3.903e-07, 1.095), (0.2036, -0.2036, 1.095), (1.183e-07, -0.2879, 1.095), (-0.2036, -0.2036, 1.095), (-0.2879, 4.041e-07, 1.095), (-0.2036, 0.2036, 1.095), (5.004e-07, 0.2879, 1.095), (1.094e-07, 1.856e-07, 1.054), (1.094e-07, 1.856e-07, 1.054), (5.004e-07, 0.2879, 1.095), (-0.2036, 0.2036, 1.095), (-0.2879, 4.041e-07, 1.095), (-0.2036, -0.2036, 1.095), (1.183e-07, -0.2879, 1.095), (0.2036, -0.2036, 1.095), (0.2879, 3.903e-07, 1.095), (0.2036, 0.2036, 1.095), (0.3364, 4.152e-07, 0.7911), (0.2378, -0.2378, 0.7911), (1.082e-07, -0.3364, 0.7911), (-0.2378, -0.2378, 0.7911), (-0.3364, 4.313e-07, 0.7911), (-0.2378, 0.2378, 0.7911), (0.2378, 0.2378, 0.7911), (5.546e-07, 0.3364, 0.7911), (7.046e-07, 0.4667, 0.7926), (-0.33, 0.33, 0.7926), (-0.4667, 4.866e-07, 0.7926), (-0.33, -0.33, 0.7926), (8.522e-08, -0.4667, 0.7926), (0.33, -0.33, 0.7926), (0.33, 0.33, 0.7926), (0.4667, 4.644e-07, 0.7926), (0.5149, 4.706e-07, 1.09), (0.3641, -0.3641, 1.09), (7.425e-08, -0.5149, 1.09), (-0.3641, -0.3641, 1.09), (-0.5149, 4.952e-07, 1.09), (-0.3641, 0.3641, 1.09), (7.576e-07, 0.5149, 1.09), (0.3641, 0.3641, 1.09), (4.953e-07, 1.0, 0.7659), (-0.7071, 0.7071, 0.7659), (-1.0, 5.595e-07, 0.7659), (-0.7071, -0.7071, 0.655), (-9.063e-09, -1.0, 0.655), (0.7071, -0.7071, 0.655), (0.7071, 0.7071, 0.7659), (1.0, 5.106e-07, 0.7659), (4.927e-07, 1.0, -0.01), (-0.7071, 0.7071, -0.01), (-1.0, 3.345e-07, -0.01), (-0.7071, -0.7071, -0.01), (-5.595e-08, -1.0, -0.01), (0.7071, -0.7071, -0.01), (0.7071, 0.7071, -0.01), (1.0, 2.828e-07, -0.01), (1.058e-06, 0.7793, 1.111), (-0.5511, 0.5511, 1.111), (-0.7793, 5.915e-07, 1.111), (-0.5511, -0.5511, 1.111), (2.394e-08, -0.7793, 1.111), (0.5511, -0.5511, 1.111), (0.7793, 5.544e-07, 1.111), (0.5511, 0.5511, 1.111)], [], [(9, 17, 16, 8), (17, 0, 1, 16), (8, 16, 18, 10), (16, 1, 2, 18), (10, 18, 19, 11), (18, 2, 3, 19), (11, 19, 20, 12), (19, 3, 4, 20), (12, 20, 21, 13), (20, 4, 5, 21), (13, 21, 22, 14), (21, 5, 6, 22), (14, 22, 23, 15), (22, 6, 7, 23), (0, 17, 23, 7), (17, 9, 15, 23), (0, 7, 25, 24), (7, 6, 26, 25), (6, 5, 27, 26), (5, 4, 28, 27), (4, 3, 29, 28), (3, 2, 30, 29), (2, 1, 31, 30), (1, 0, 24, 31), (31, 24, 33, 32), (30, 31, 32, 34), (29, 30, 34, 35), (28, 29, 35, 36), (27, 28, 36, 37), (26, 27, 37, 38), (25, 26, 38, 39), (24, 25, 39, 33), (33, 39, 40, 41), (39, 38, 42, 40), (38, 37, 43, 42), (37, 36, 44, 43), (36, 35, 45, 44), (35, 34, 46, 45), (34, 32, 47, 46), (32, 33, 41, 47), (47, 41, 48, 49), (46, 47, 49, 50), (45, 46, 50, 51), (44, 45, 51, 52), (43, 44, 52, 53), (42, 43, 53, 54), (40, 42, 54, 55), (41, 40, 55, 48), (49, 48, 56), (56, 50, 49), (56, 51, 50), (56, 52, 51), (56, 53, 52), (56, 54, 53), (56, 55, 54), (56, 48, 55), (57, 65, 58), (57, 58, 59), (57, 59, 60), (57, 60, 61), (57, 61, 62), (57, 62, 63), (57, 63, 64), (64, 65, 57), (72, 73, 58, 65), (73, 71, 59, 58), (71, 70, 60, 59), (70, 69, 61, 60), (69, 68, 62, 61), (68, 67, 63, 62), (67, 66, 64, 63), (66, 72, 65, 64), (81, 80, 72, 66), (79, 81, 66, 67), (78, 79, 67, 68), (77, 78, 68, 69), (76, 77, 69, 70), (75, 76, 70, 71), (74, 75, 71, 73), (80, 74, 73, 72), (89, 88, 74, 80), (88, 87, 75, 74), (87, 86, 76, 75), (86, 85, 77, 76), (85, 84, 78, 77), (84, 83, 79, 78), (83, 82, 81, 79), (82, 89, 80, 81), (112, 113, 89, 82), (111, 112, 82, 83), (110, 111, 83, 84), (109, 110, 84, 85), (108, 109, 85, 86), (107, 108, 86, 87), (106, 107, 87, 88), (113, 106, 88, 89), (96, 104, 98, 90), (113, 96, 90, 106), (91, 107, 106, 90), (99, 91, 90, 98), (92, 108, 107, 91), (100, 92, 91, 99), (93, 109, 108, 92), (101, 93, 92, 100), (94, 110, 109, 93), (102, 94, 93, 101), (95, 111, 110, 94), (103, 95, 94, 102), (97, 112, 111, 95), (105, 97, 95, 103), (96, 113, 112, 97), (104, 96, 97, 105)])
me_wheel.polygons.foreach_set('material_index', [0, 0, 0, 0, 0, 0, 0, 0, 0, 0, 0, 0, 0, 0, 0, 0, 1, 1, 1, 1, 1, 1, 1, 1, 1, 1, 1, 1, 1, 1, 1, 1, 2, 2, 2, 2, 2, 2, 2, 2, 2, 2, 2, 2, 2, 2, 2, 2, 2, 2, 2, 2, 2, 2, 2, 2, 2, 2, 2, 2, 2, 2, 2, 2, 2, 2, 2, 2, 2, 2, 2, 2, 2, 2, 2, 2, 2, 2, 2, 2, 1, 1, 1, 1, 1, 1, 1, 1, 1, 1, 1, 1, 1, 1, 1, 1, 0, 0, 0, 0, 0, 0, 0, 0, 0, 0, 0, 0, 0, 0, 0, 0])
me_wheel.materials.append(mat_wheels)
me_wheel.materials.append(mat_wheels_border)
me_wheel.materials.append(mat_wheels_screw)
me_wheel.use_remesh_preserve_volume = False
me_wheel.use_remesh_preserve_attributes = False
me_wheel.use_mirror_vertex_groups = False
me_wheel.update()

# ---- objects
ob_floor = bpy.data.objects.new('Floor', me_floor)
ob_board = bpy.data.objects.new('Board', me_board)
ob_truck_avant_001 = bpy.data.objects.new('Truck avant.001', me_truck_001)
ob_wheel_av_g_001 = bpy.data.objects.new('Wheel AV G.001', me_wheel_001)
ob_wheel_av_d_001 = bpy.data.objects.new('Wheel AV D.001', me_wheel_002)
ob_truck_arriere = bpy.data.objects.new('Truck arriere', me_truck)
ob_wheel_ar_d = bpy.data.objects.new('Wheel AR D', me_wheel)
ob_wheel_ar_g = bpy.data.objects.new('Wheel AR G', me_wheel)
ob_truck_avant = bpy.data.objects.new('Truck avant', me_truck)
ob_camera = bpy.data.objects.new('Camera', cam_camera_001)
ob_lamp = bpy.data.objects.new('Lamp', light_spot)

# ---- transforms, parenting, visibility, modifiers, constraints
ob_floor.location = (0.0, 0.0, 0.0)
ob_floor.rotation_euler = (3.142, -0.0, 0.0)
ob_floor.scale = (-18.79, -18.79, -18.79)
ob_floor.lock_rotations_4d = False
ob_floor.empty_display_type = 'ARROWS'
ob_floor.lineart.crease_threshold = 0.0
ob_board.location = (0.0, 0.0, 0.8866)
ob_board.scale = (4.027, 1.0, -0.03152)
ob_board.lock_rotations_4d = False
ob_board.empty_display_type = 'ARROWS'
ob_board.color = (0.0, 0.0, 0.0, 1.0)
ob_board.display_type = 'SOLID'
ob_board.show_axis = True
ob_board.lineart.crease_threshold = 0.0
ob_truck_avant_001.parent = ob_board
ob_truck_avant_001.matrix_parent_inverse = Matrix(((0.2483, 0.0, 0.0, 0.0), (0.0, 1.0, 0.0, 0.0), (0.0, 0.0, -31.72, 0.0), (0.0, 0.0, 0.0, 1.0)))
ob_truck_avant_001.location = (-2.649, 0.0, -0.1311)
ob_truck_avant_001.rotation_euler = (-0.0, 3.142, -0.0)
ob_truck_avant_001.scale = (-0.1221, 0.558, 0.558)
ob_truck_avant_001.lock_rotations_4d = False
ob_truck_avant_001.empty_display_type = 'ARROWS'
ob_truck_avant_001.display_type = 'SOLID'
ob_truck_avant_001.lineart.crease_threshold = 0.0
ob_wheel_av_g_001.parent = ob_truck_avant_001
ob_wheel_av_g_001.matrix_parent_inverse = Matrix(((8.191, 0.0, -7.161e-07, 21.7), (0.0, 1.792, -0.0, 0.0), (-1.788e-07, 0.0, -1.792, 1.354), (0.0, 0.0, 0.0, 1.0)))
ob_wheel_av_g_001.location = (-2.653, -0.7834, 0.3173)
ob_wheel_av_g_001.rotation_euler = (-3.142, 8.742e-08, -1.51e-07)
ob_wheel_av_g_001.scale = (0.3351, -0.3351, 0.202)
ob_wheel_av_g_001.lock_rotations_4d = False
ob_wheel_av_g_001.empty_display_type = 'ARROWS'
ob_wheel_av_g_001.display_type = 'SOLID'
ob_wheel_av_g_001.show_axis = True
ob_wheel_av_g_001.lineart.crease_threshold = 0.0
ob_wheel_av_d_001.parent = ob_truck_avant_001
ob_wheel_av_d_001.matrix_parent_inverse = Matrix(((8.191, 0.0, -7.161e-07, 21.7), (0.0, 1.792, -0.0, 0.0), (-1.788e-07, 0.0, -1.792, 1.354), (0.0, 0.0, 0.0, 1.0)))
ob_wheel_av_d_001.location = (-2.653, 0.7834, 0.3173)
ob_wheel_av_d_001.rotation_euler = (-1.571, -0.0, 0.0)
ob_wheel_av_d_001.scale = (0.3351, 0.3351, 0.202)
ob_wheel_av_d_001.lock_rotations_4d = False
ob_wheel_av_d_001.empty_display_type = 'ARROWS'
ob_wheel_av_d_001.display_type = 'SOLID'
ob_wheel_av_d_001.lineart.crease_threshold = 0.0
ob_truck_arriere.parent = ob_board
ob_truck_arriere.matrix_parent_inverse = Matrix(((0.2483, 0.0, 0.0, 0.0), (0.0, 1.0, 0.0, 0.0), (0.0, 0.0, -31.72, 0.0), (0.0, 0.0, 0.0, 1.0)))
ob_truck_arriere.location = (2.649, 0.0, -0.1311)
ob_truck_arriere.scale = (0.1221, 0.558, 0.558)
ob_truck_arriere.lock_rotations_4d = False
ob_truck_arriere.empty_display_type = 'ARROWS'
ob_truck_arriere.lineart.crease_threshold = 0.0
ob_wheel_ar_d.parent = ob_truck_arriere
ob_wheel_ar_d.matrix_parent_inverse = Matrix(((8.191, 0.0, 0.0, -21.7), (0.0, 1.792, 0.0, -0.0), (0.0, 0.0, 1.792, -1.354), (0.0, 0.0, 0.0, 1.0)))
ob_wheel_ar_d.location = (2.653, 0.7834, 0.3173)
ob_wheel_ar_d.rotation_euler = (1.571, -3.142, -0.0)
ob_wheel_ar_d.scale = (0.3351, 0.3351, -0.202)
ob_wheel_ar_d.lock_rotations_4d = False
ob_wheel_ar_d.empty_display_type = 'ARROWS'
ob_wheel_ar_d.lineart.crease_threshold = 0.0
_m = ob_wheel_ar_d.modifiers.new('Mirror', 'MIRROR')
_m.use_axis = (False, False, True)
_m.use_clip = True
ob_wheel_ar_g.parent = ob_truck_arriere
ob_wheel_ar_g.matrix_parent_inverse = Matrix(((8.191, 0.0, 0.0, -21.7), (0.0, 1.792, 0.0, -0.0), (0.0, 0.0, 1.792, -1.354), (0.0, 0.0, 0.0, 1.0)))
ob_wheel_ar_g.location = (2.653, -0.7834, 0.3173)
ob_wheel_ar_g.rotation_euler = (-1.571, -0.0, 3.142)
ob_wheel_ar_g.scale = (0.3351, 0.3351, 0.202)
ob_wheel_ar_g.lock_rotations_4d = False
ob_wheel_ar_g.empty_display_type = 'ARROWS'
ob_wheel_ar_g.lineart.crease_threshold = 0.0
_m = ob_wheel_ar_g.modifiers.new('Mirror', 'MIRROR')
_m.use_axis = (False, False, True)
_m.use_clip = True
ob_truck_avant.parent = ob_board
ob_truck_avant.matrix_parent_inverse = Matrix(((0.2483, 0.0, 0.0, 0.0), (0.0, 1.0, 0.0, 0.0), (0.0, 0.0, -31.72, 0.0), (0.0, 0.0, 0.0, 1.0)))
ob_truck_avant.location = (-1.153, 0.0, -0.1311)
ob_truck_avant.scale = (-0.1221, 0.558, 0.558)
ob_truck_avant.lock_rotations_4d = False
ob_truck_avant.empty_display_type = 'ARROWS'
ob_truck_avant.display_type = 'SOLID'
ob_truck_avant.show_axis = True
ob_truck_avant.lineart.crease_threshold = 0.0
ob_camera.location = (11.33, -8.187, 16.2)
ob_camera.rotation_euler = (0.7854, 1.076e-08, 1.047)
ob_camera.lock_rotations_4d = False
ob_camera.empty_display_type = 'ARROWS'
ob_camera.lineart.crease_threshold = 0.0
ob_lamp.location = (5.961, 0.1674, 16.02)
ob_lamp.rotation_euler = (0.4044, 0.1272, 1.844)
ob_lamp.lock_rotations_4d = False
ob_lamp.empty_display_type = 'ARROWS'
ob_lamp.color = (0.0, 0.0, 0.0, 0.0)
ob_lamp.lineart.crease_threshold = 0.0

# ---- collection membership
col_collection_1.objects.link(ob_floor)
col_collection_1.objects.link(ob_board)
col_collection_1.objects.link(ob_truck_avant_001)
col_collection_1.objects.link(ob_wheel_av_g_001)
col_collection_1.objects.link(ob_wheel_av_d_001)
col_collection_1.objects.link(ob_truck_arriere)
col_collection_1.objects.link(ob_wheel_ar_d)
col_collection_1.objects.link(ob_wheel_ar_g)
col_collection_1.objects.link(ob_truck_avant)
col_collection_1.objects.link(ob_camera)
col_collection_1.objects.link(ob_lamp)

# ---- scene / render settings (as saved in the file)
scene.camera = ob_camera
scene.frame_start = 1; scene.frame_end = 250; scene.frame_set(1)
scene.render.engine = 'BLENDER_EEVEE_NEXT'
scene.render.image_settings.file_format = 'JPEG'
scene.render.image_settings.color_mode = 'RGB'
scene.render.image_settings.compression = 90
scene.render.resolution_x = 800
scene.render.resolution_y = 600
scene.render.pixel_aspect_x = 100.0
scene.render.pixel_aspect_y = 100.0
scene.render.fps = 25
scene.render.dither_intensity = 0.0
scene.render.use_compositing = False
scene.render.use_sequencer = False
scene.render.bake_margin = 2
scene.render.bake_bias = 0.0
scene.render.use_stamp_time = False
scene.render.use_stamp_date = False
scene.render.use_stamp_frame = False
scene.render.use_stamp_camera = False
scene.render.use_stamp_scene = False
scene.render.use_stamp_filename = False
scene.render.use_stamp_render_time = False
scene.render.stamp_font_size = 0
scene.cycles.use_denoising = False
scene.cycles.samples = 10
scene.cycles.sampling_pattern = 'TABULATED_SOBOL'
scene.cycles.light_sampling_threshold = 0.0
scene.cycles.use_adaptive_sampling = False
scene.cycles.use_light_tree = False
scene.cycles.blur_glossy = 0.0
scene.cycles.volume_bounces = 1
scene.cycles.pixel_filter_type = 'GAUSSIAN'
scene.cycles.sample_clamp_indirect = 0.0
scene.view_settings.view_transform = 'Raw'
bpy.context.view_layer.update()

